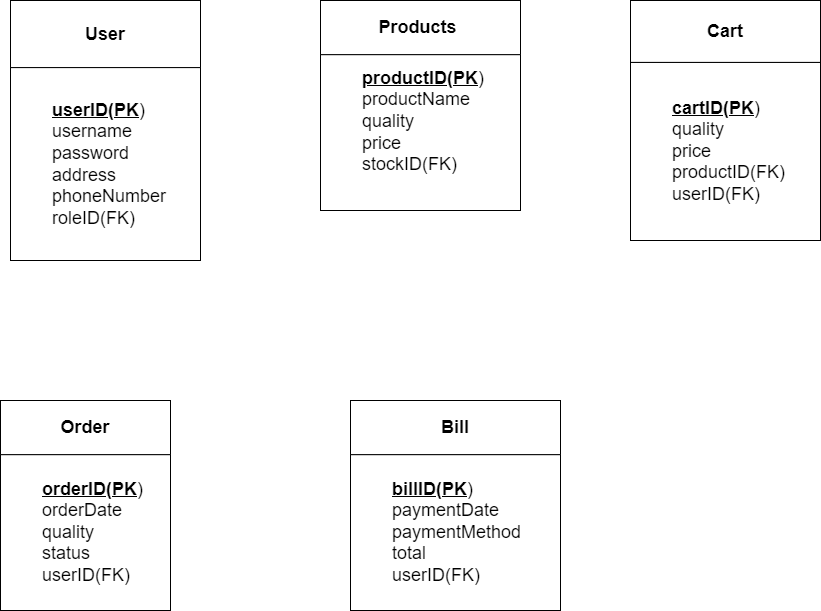

The diagram above was exported from draw.io. Its source (the exported page's mxGraphModel, read from the mxfile embedded in the PNG):
<mxGraphModel dx="1765" dy="1144" grid="0" gridSize="10" guides="1" tooltips="1" connect="1" arrows="1" fold="1" page="0" pageScale="1" pageWidth="827" pageHeight="1169" math="0" shadow="0">
  <root>
    <mxCell id="0" />
    <mxCell id="1" parent="0" />
    <mxCell id="jDIn5kUVVMrzraaSfyj1-19" value="" style="group;verticalAlign=bottom;align=center;labelPosition=center;verticalLabelPosition=top;textDirection=ltr;" vertex="1" connectable="0" parent="1">
      <mxGeometry x="-70" y="-50" width="190" height="260" as="geometry" />
    </mxCell>
    <mxCell id="jDIn5kUVVMrzraaSfyj1-17" value="&lt;h2&gt;User&lt;/h2&gt;" style="rounded=0;whiteSpace=wrap;html=1;align=center;" vertex="1" parent="jDIn5kUVVMrzraaSfyj1-19">
      <mxGeometry width="190" height="67.09677419354838" as="geometry" />
    </mxCell>
    <mxCell id="jDIn5kUVVMrzraaSfyj1-18" value="&lt;blockquote style=&quot;margin: 0px 0px 0px 40px; border: none; padding: 0px; font-size: 18px;&quot;&gt;&lt;u&gt;&lt;b&gt;userID(PK&lt;/b&gt;&lt;/u&gt;)&lt;br&gt;username&lt;br&gt;password&lt;br&gt;address&lt;br&gt;phoneNumber&lt;br&gt;roleID(FK)&lt;/blockquote&gt;" style="rounded=0;whiteSpace=wrap;html=1;align=left;labelPosition=center;verticalLabelPosition=middle;verticalAlign=middle;" vertex="1" parent="jDIn5kUVVMrzraaSfyj1-19">
      <mxGeometry y="67.09677419354838" width="190" height="192.90322580645162" as="geometry" />
    </mxCell>
    <mxCell id="jDIn5kUVVMrzraaSfyj1-26" value="" style="group;verticalAlign=bottom;align=center;labelPosition=center;verticalLabelPosition=top;textDirection=ltr;" vertex="1" connectable="0" parent="1">
      <mxGeometry x="240" y="-50" width="200" height="210" as="geometry" />
    </mxCell>
    <mxCell id="jDIn5kUVVMrzraaSfyj1-27" value="&lt;h2&gt;Products&amp;nbsp;&lt;/h2&gt;" style="rounded=0;whiteSpace=wrap;html=1;align=center;" vertex="1" parent="jDIn5kUVVMrzraaSfyj1-26">
      <mxGeometry width="200" height="54.19354838709677" as="geometry" />
    </mxCell>
    <mxCell id="jDIn5kUVVMrzraaSfyj1-28" value="&lt;blockquote style=&quot;margin: 0px 0px 0px 40px; border: none; padding: 0px; font-size: 18px;&quot;&gt;&lt;u&gt;&lt;b&gt;productID(PK&lt;/b&gt;&lt;/u&gt;)&lt;br&gt;productName&lt;br&gt;quality&amp;nbsp;&lt;br&gt;price&amp;nbsp;&lt;/blockquote&gt;&lt;blockquote style=&quot;margin: 0px 0px 0px 40px; border: none; padding: 0px; font-size: 18px;&quot;&gt;stockID(FK)&lt;br&gt;&lt;br&gt;&lt;/blockquote&gt;" style="rounded=0;whiteSpace=wrap;html=1;align=left;labelPosition=center;verticalLabelPosition=middle;verticalAlign=middle;" vertex="1" parent="jDIn5kUVVMrzraaSfyj1-26">
      <mxGeometry y="54.19354838709677" width="200" height="155.8064516129032" as="geometry" />
    </mxCell>
    <mxCell id="jDIn5kUVVMrzraaSfyj1-30" value="" style="group;verticalAlign=bottom;align=center;labelPosition=center;verticalLabelPosition=top;textDirection=ltr;" vertex="1" connectable="0" parent="1">
      <mxGeometry x="550" y="-50" width="190" height="240" as="geometry" />
    </mxCell>
    <mxCell id="jDIn5kUVVMrzraaSfyj1-31" value="&lt;h2&gt;Cart&lt;/h2&gt;" style="rounded=0;whiteSpace=wrap;html=1;align=center;" vertex="1" parent="jDIn5kUVVMrzraaSfyj1-30">
      <mxGeometry width="190" height="61.93548387096774" as="geometry" />
    </mxCell>
    <mxCell id="jDIn5kUVVMrzraaSfyj1-32" value="&lt;blockquote style=&quot;margin: 0px 0px 0px 40px; border: none; padding: 0px; font-size: 18px;&quot;&gt;&lt;u&gt;&lt;b&gt;cartID(PK&lt;/b&gt;&lt;/u&gt;)&lt;br&gt;quality&amp;nbsp;&lt;br&gt;price&amp;nbsp;&lt;/blockquote&gt;&lt;blockquote style=&quot;margin: 0px 0px 0px 40px; border: none; padding: 0px; font-size: 18px;&quot;&gt;productID(FK)&lt;/blockquote&gt;&lt;blockquote style=&quot;margin: 0px 0px 0px 40px; border: none; padding: 0px; font-size: 18px;&quot;&gt;userID(FK)&lt;/blockquote&gt;" style="rounded=0;whiteSpace=wrap;html=1;align=left;labelPosition=center;verticalLabelPosition=middle;verticalAlign=middle;" vertex="1" parent="jDIn5kUVVMrzraaSfyj1-30">
      <mxGeometry y="61.93548387096774" width="190" height="178.06451612903223" as="geometry" />
    </mxCell>
    <mxCell id="jDIn5kUVVMrzraaSfyj1-33" value="" style="group;verticalAlign=bottom;align=center;labelPosition=center;verticalLabelPosition=top;textDirection=ltr;" vertex="1" connectable="0" parent="1">
      <mxGeometry x="-80" y="350" width="170" height="210" as="geometry" />
    </mxCell>
    <mxCell id="jDIn5kUVVMrzraaSfyj1-34" value="&lt;h2&gt;Order&lt;/h2&gt;" style="rounded=0;whiteSpace=wrap;html=1;align=center;" vertex="1" parent="jDIn5kUVVMrzraaSfyj1-33">
      <mxGeometry width="170" height="54.19354838709677" as="geometry" />
    </mxCell>
    <mxCell id="jDIn5kUVVMrzraaSfyj1-35" value="&lt;blockquote style=&quot;margin: 0px 0px 0px 40px; border: none; padding: 0px; font-size: 18px;&quot;&gt;&lt;u&gt;&lt;b&gt;orderID(PK&lt;/b&gt;&lt;/u&gt;)&lt;br&gt;orderDate&lt;br&gt;quality&lt;/blockquote&gt;&lt;blockquote style=&quot;margin: 0px 0px 0px 40px; border: none; padding: 0px; font-size: 18px;&quot;&gt;status&lt;/blockquote&gt;&lt;blockquote style=&quot;margin: 0px 0px 0px 40px; border: none; padding: 0px; font-size: 18px;&quot;&gt;userID(FK)&lt;/blockquote&gt;" style="rounded=0;whiteSpace=wrap;html=1;align=left;labelPosition=center;verticalLabelPosition=middle;verticalAlign=middle;" vertex="1" parent="jDIn5kUVVMrzraaSfyj1-33">
      <mxGeometry y="54.19354838709677" width="170" height="155.8064516129032" as="geometry" />
    </mxCell>
    <mxCell id="jDIn5kUVVMrzraaSfyj1-47" value="" style="group;verticalAlign=bottom;align=center;labelPosition=center;verticalLabelPosition=top;textDirection=ltr;" vertex="1" connectable="0" parent="1">
      <mxGeometry x="270" y="350" width="210" height="210" as="geometry" />
    </mxCell>
    <mxCell id="jDIn5kUVVMrzraaSfyj1-48" value="&lt;h2&gt;Bill&lt;/h2&gt;" style="rounded=0;whiteSpace=wrap;html=1;align=center;" vertex="1" parent="jDIn5kUVVMrzraaSfyj1-47">
      <mxGeometry width="210" height="54.19354838709677" as="geometry" />
    </mxCell>
    <mxCell id="jDIn5kUVVMrzraaSfyj1-49" value="&lt;blockquote style=&quot;margin: 0px 0px 0px 40px; border: none; padding: 0px; font-size: 18px;&quot;&gt;&lt;u&gt;&lt;b&gt;billID(PK&lt;/b&gt;&lt;/u&gt;)&lt;br&gt;paymentDate&lt;/blockquote&gt;&lt;blockquote style=&quot;margin: 0px 0px 0px 40px; border: none; padding: 0px; font-size: 18px;&quot;&gt;paymentMethod&lt;br&gt;total&lt;/blockquote&gt;&lt;blockquote style=&quot;margin: 0px 0px 0px 40px; border: none; padding: 0px; font-size: 18px;&quot;&gt;userID(FK)&lt;/blockquote&gt;" style="rounded=0;whiteSpace=wrap;html=1;align=left;labelPosition=center;verticalLabelPosition=middle;verticalAlign=middle;" vertex="1" parent="jDIn5kUVVMrzraaSfyj1-47">
      <mxGeometry y="54.19354838709677" width="210" height="155.8064516129032" as="geometry" />
    </mxCell>
  </root>
</mxGraphModel>